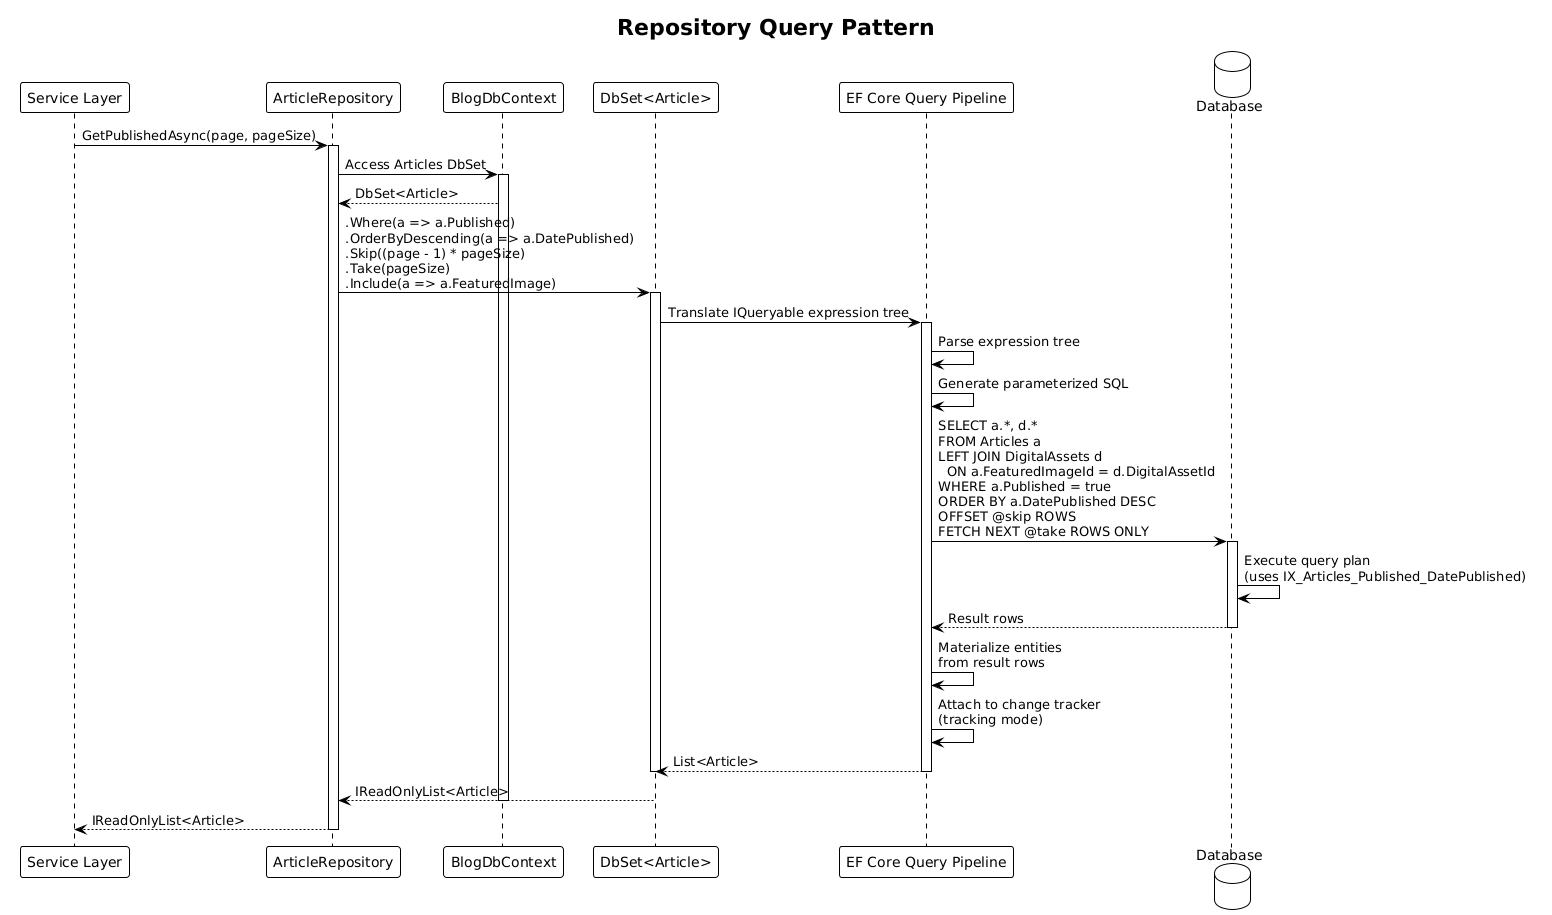

The diagram above was rendered by PlantUML. Its source (embedded in the PNG):
@startuml
!theme plain

title Repository Query Pattern

participant "Service Layer" as svc
participant "ArticleRepository" as repo
participant "BlogDbContext" as ctx
participant "DbSet<Article>" as dbset
participant "EF Core Query Pipeline" as ef
database "Database" as db

svc -> repo : GetPublishedAsync(page, pageSize)
activate repo

repo -> ctx : Access Articles DbSet
activate ctx
ctx --> repo : DbSet<Article>

repo -> dbset : .Where(a => a.Published)\n.OrderByDescending(a => a.DatePublished)\n.Skip((page - 1) * pageSize)\n.Take(pageSize)\n.Include(a => a.FeaturedImage)
activate dbset

dbset -> ef : Translate IQueryable expression tree
activate ef

ef -> ef : Parse expression tree
ef -> ef : Generate parameterized SQL

ef -> db : SELECT a.*, d.*\nFROM Articles a\nLEFT JOIN DigitalAssets d\n  ON a.FeaturedImageId = d.DigitalAssetId\nWHERE a.Published = true\nORDER BY a.DatePublished DESC\nOFFSET @skip ROWS\nFETCH NEXT @take ROWS ONLY
activate db

db -> db : Execute query plan\n(uses IX_Articles_Published_DatePublished)
db --> ef : Result rows

deactivate db

ef -> ef : Materialize entities\nfrom result rows
ef -> ef : Attach to change tracker\n(tracking mode)
ef --> dbset : List<Article>

deactivate ef
deactivate dbset

dbset --> repo : IReadOnlyList<Article>
deactivate ctx

repo --> svc : IReadOnlyList<Article>
deactivate repo
@enduml